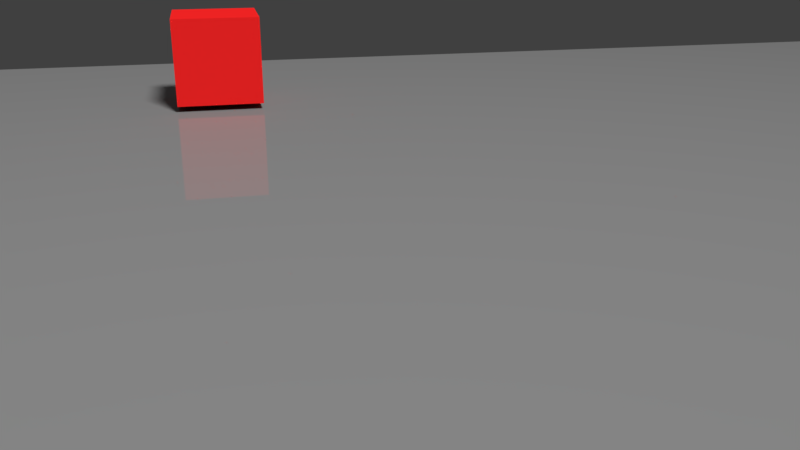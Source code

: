 # Source: ShaderTest.blend  (saved by Blender 2.78.0; exported with 4.5.12 LTS)
import bpy
from mathutils import Matrix  # noqa: F401  (used for matrix-valued properties, if any)

bpy.ops.wm.read_factory_settings(use_empty=True)
scene = bpy.context.scene
scene.name = 'Scene'

# ---- collections
col_collection_1 = bpy.data.collections.new('Collection 1'); scene.collection.children.link(col_collection_1)

# ---- materials (node trees are filled in below, after node groups)
mat_material_001 = bpy.data.materials.new('Material.001')
mat_material_001.alpha_threshold = 0.0
mat_material_001.roughness = 0.5
mat_testmaterial = bpy.data.materials.new('Testmaterial')
mat_testmaterial.alpha_threshold = 0.0
mat_testmaterial.roughness = 0.5

# ---- material node trees
mat_material_001.use_nodes = True; mat_material_001.node_tree.nodes.clear()
_N = mat_material_001.node_tree.nodes; _L = mat_material_001.node_tree.links
n0 = _N.new('ShaderNodeOutputMaterial'); n0.name = 'Material Output'; n0.location = (460, 300)
n1 = _N.new('ShaderNodeFresnel'); n1.name = 'Fresnel'; n1.location = (0, 380)
n1.inputs[0].default_value = 1.2
n2 = _N.new('ShaderNodeMixShader'); n2.name = 'Mix Shader'; n2.location = (240, 300)
n3 = _N.new('ShaderNodeBsdfAnisotropic'); n3.name = 'Glossy BSDF'; n3.location = (0, 140)
n3.distribution = 'GGX'
n3.inputs[1].default_value = 0.0
n4 = _N.new('ShaderNodeBsdfDiffuse'); n4.name = 'Diffuse BSDF'; n4.location = (0, 260)
n4.inputs[0].default_value = (0.2216, 0.2216, 0.2216, 1.0)
_L.new(n2.outputs[0], n0.inputs[0])
_L.new(n1.outputs[0], n2.inputs[0])
_L.new(n3.outputs[0], n2.inputs[2])
_L.new(n4.outputs[0], n2.inputs[1])
n0.is_active_output = True
mat_testmaterial.use_nodes = True; mat_testmaterial.node_tree.nodes.clear()
_N = mat_testmaterial.node_tree.nodes; _L = mat_testmaterial.node_tree.links
n0 = _N.new('ShaderNodeOutputMaterial'); n0.name = 'Material Output'; n0.location = (340, 300)
n1 = _N.new('ShaderNodeBsdfDiffuse'); n1.name = 'Diffuse BSDF'; n1.location = (120, 300)
n1.inputs[0].default_value = (0.8, 0.01591, 0.01591, 1.0)
_L.new(n1.outputs[0], n0.inputs[0])
n0.is_active_output = True

# ---- world
world_world = bpy.data.worlds.new('World'); scene.world = world_world
world_world.color = (0.05088, 0.05088, 0.05088)
world_world.use_sun_shadow = False
world_world.sun_shadow_jitter_overblur = 0.0
world_world.cycles.sampling_method = 'MANUAL'

# ---- cameras
cam_camera = bpy.data.cameras.new('Camera')
cam_camera.clip_end = 100.0
cam_camera.lens = 35.0
cam_camera.sensor_width = 32.0
cam_camera.sensor_height = 18.0
cam_camera.ortho_scale = 7.314
cam_camera.dof.focus_distance = 0.0

# ---- lights
light_lamp = bpy.data.lights.new('Lamp', 'SUN')
light_lamp.transmission_factor = 0.0
light_lamp.cutoff_distance = 30.0
light_lamp.angle = 0.1993
light_lamp.energy = 4.0
light_lamp.shadow_buffer_clip_start = 1.001
light_lamp.shadow_soft_size = 0.1
light_lamp.shadow_cascade_max_distance = 1000.0

# ---- meshes
me_plane = bpy.data.meshes.new('Plane')
me_plane.from_pydata([(-1.0, -1.0, 0.0), (1.0, -1.0, 0.0), (-1.0, 1.0, 0.0), (1.0, 1.0, 0.0)], [], [(0, 1, 3, 2)])
me_plane.materials.append(mat_material_001)
me_plane.use_remesh_preserve_volume = False
me_plane.use_remesh_preserve_attributes = False
me_plane.use_mirror_vertex_groups = False
me_plane.update()
me_suzanne = bpy.data.meshes.new('Suzanne')
me_suzanne.from_pydata([(0.4375, -0.7656, 0.1641), (-0.4375, -0.7656, 0.1641), (0.5, -0.6875, 0.09375), (-0.5, -0.6875, 0.09375), (0.5469, -0.5781, 0.05469), (-0.5469, -0.5781, 0.05469), (0.3516, -0.6172, -0.02344), (-0.3516, -0.6172, -0.02344), (0.3516, -0.7188, 0.03125), (-0.3516, -0.7188, 0.03125), (0.3516, -0.7812, 0.1328), (-0.3516, -0.7812, 0.1328), (0.2734, -0.7969, 0.1641), (-0.2734, -0.7969, 0.1641), (0.2031, -0.7422, 0.09375), (-0.2031, -0.7422, 0.09375), (0.1562, -0.6484, 0.05469), (-0.1562, -0.6484, 0.05469), (0.07812, -0.6562, 0.2422), (-0.07812, -0.6562, 0.2422), (0.1406, -0.7422, 0.2422), (-0.1406, -0.7422, 0.2422), (0.2422, -0.7969, 0.2422), (-0.2422, -0.7969, 0.2422), (0.2734, -0.7969, 0.3281), (-0.2734, -0.7969, 0.3281), (0.2031, -0.7422, 0.3906), (-0.2031, -0.7422, 0.3906), (0.1562, -0.6484, 0.4375), (-0.1562, -0.6484, 0.4375), (0.3516, -0.6172, 0.5156), (-0.3516, -0.6172, 0.5156), (0.3516, -0.7188, 0.4531), (-0.3516, -0.7188, 0.4531), (0.3516, -0.7812, 0.3594), (-0.3516, -0.7812, 0.3594), (0.4375, -0.7656, 0.3281), (-0.4375, -0.7656, 0.3281), (0.5, -0.6875, 0.3906), (-0.5, -0.6875, 0.3906), (0.5469, -0.5781, 0.4375), (-0.5469, -0.5781, 0.4375), (0.625, -0.5625, 0.2422), (-0.625, -0.5625, 0.2422), (0.5625, -0.6719, 0.2422), (-0.5625, -0.6719, 0.2422), (0.4688, -0.7578, 0.2422), (-0.4688, -0.7578, 0.2422), (0.4766, -0.7734, 0.2422), (-0.4766, -0.7734, 0.2422), (0.4453, -0.7812, 0.3359), (-0.4453, -0.7812, 0.3359), (0.3516, -0.8047, 0.375), (-0.3516, -0.8047, 0.375), (0.2656, -0.8203, 0.3359), (-0.2656, -0.8203, 0.3359), (0.2266, -0.8203, 0.2422), (-0.2266, -0.8203, 0.2422), (0.2656, -0.8203, 0.1562), (-0.2656, -0.8203, 0.1562), (0.3516, -0.8281, 0.2422), (-0.3516, -0.8281, 0.2422), (0.3516, -0.8047, 0.1172), (-0.3516, -0.8047, 0.1172), (0.4453, -0.7812, 0.1562), (-0.4453, -0.7812, 0.1562), (0.0, -0.7422, 0.4297), (0.0, -0.8203, 0.3516), (0.0, -0.7344, -0.6797), (0.0, -0.7812, -0.3203), (0.0, -0.7969, -0.1875), (0.0, -0.7188, -0.7734), (0.0, -0.6016, 0.4062), (0.0, -0.5703, 0.5703), (0.0, 0.5469, 0.8984), (0.0, 0.8516, 0.5625), (0.0, 0.8281, 0.07031), (0.0, 0.3516, -0.3828), (0.2031, -0.5625, -0.1875), (-0.2031, -0.5625, -0.1875), (0.3125, -0.5703, -0.4375), (-0.3125, -0.5703, -0.4375), (0.3516, -0.5703, -0.6953), (-0.3516, -0.5703, -0.6953), (0.3672, -0.5312, -0.8906), (-0.3672, -0.5312, -0.8906), (0.3281, -0.5234, -0.9453), (-0.3281, -0.5234, -0.9453), (0.1797, -0.5547, -0.9688), (-0.1797, -0.5547, -0.9688), (0.0, -0.5781, -0.9844), (0.4375, -0.5312, -0.1406), (-0.4375, -0.5312, -0.1406), (0.6328, -0.5391, -0.03906), (-0.6328, -0.5391, -0.03906), (0.8281, -0.4453, 0.1484), (-0.8281, -0.4453, 0.1484), (0.8594, -0.5938, 0.4297), (-0.8594, -0.5938, 0.4297), (0.7109, -0.625, 0.4844), (-0.7109, -0.625, 0.4844), (0.4922, -0.6875, 0.6016), (-0.4922, -0.6875, 0.6016), (0.3203, -0.7344, 0.7578), (-0.3203, -0.7344, 0.7578), (0.1562, -0.7578, 0.7188), (-0.1562, -0.7578, 0.7188), (0.0625, -0.75, 0.4922), (-0.0625, -0.75, 0.4922), (0.1641, -0.7734, 0.4141), (-0.1641, -0.7734, 0.4141), (0.125, -0.7656, 0.3047), (-0.125, -0.7656, 0.3047), (0.2031, -0.7422, 0.09375), (-0.2031, -0.7422, 0.09375), (0.375, -0.7031, 0.01562), (-0.375, -0.7031, 0.01562), (0.4922, -0.6719, 0.0625), (-0.4922, -0.6719, 0.0625), (0.625, -0.6484, 0.1875), (-0.625, -0.6484, 0.1875), (0.6406, -0.6484, 0.2969), (-0.6406, -0.6484, 0.2969), (0.6016, -0.6641, 0.375), (-0.6016, -0.6641, 0.375), (0.4297, -0.7188, 0.4375), (-0.4297, -0.7188, 0.4375), (0.25, -0.7578, 0.4688), (-0.25, -0.7578, 0.4688), (0.0, -0.7344, -0.7656), (0.1094, -0.7344, -0.7188), (-0.1094, -0.7344, -0.7188), (0.1172, -0.7109, -0.8359), (-0.1172, -0.7109, -0.8359), (0.0625, -0.6953, -0.8828), (-0.0625, -0.6953, -0.8828), (0.0, -0.6875, -0.8906), (0.0, -0.75, -0.1953), (0.0, -0.7422, -0.1406), (0.1016, -0.7422, -0.1484), (-0.1016, -0.7422, -0.1484), (0.125, -0.75, -0.2266), (-0.125, -0.75, -0.2266), (0.08594, -0.7422, -0.2891), (-0.08594, -0.7422, -0.2891), (0.3984, -0.6719, -0.04688), (-0.3984, -0.6719, -0.04688), (0.6172, -0.625, 0.05469), (-0.6172, -0.625, 0.05469), (0.7266, -0.6016, 0.2031), (-0.7266, -0.6016, 0.2031), (0.7422, -0.6562, 0.375), (-0.7422, -0.6562, 0.375), (0.6875, -0.7266, 0.4141), (-0.6875, -0.7266, 0.4141), (0.4375, -0.7969, 0.5469), (-0.4375, -0.7969, 0.5469), (0.3125, -0.8359, 0.6406), (-0.3125, -0.8359, 0.6406), (0.2031, -0.8516, 0.6172), (-0.2031, -0.8516, 0.6172), (0.1016, -0.8438, 0.4297), (-0.1016, -0.8438, 0.4297), (0.125, -0.8125, -0.1016), (-0.125, -0.8125, -0.1016), (0.2109, -0.7109, -0.4453), (-0.2109, -0.7109, -0.4453), (0.25, -0.6875, -0.7031), (-0.25, -0.6875, -0.7031), (0.2656, -0.6641, -0.8203), (-0.2656, -0.6641, -0.8203), (0.2344, -0.6328, -0.9141), (-0.2344, -0.6328, -0.9141), (0.1641, -0.6328, -0.9297), (-0.1641, -0.6328, -0.9297), (0.0, -0.6406, -0.9453), (0.0, -0.7266, 0.04688), (0.0, -0.7656, 0.2109), (0.3281, -0.7422, 0.4766), (-0.3281, -0.7422, 0.4766), (0.1641, -0.75, 0.1406), (-0.1641, -0.75, 0.1406), (0.1328, -0.7578, 0.2109), (-0.1328, -0.7578, 0.2109), (0.1172, -0.7344, -0.6875), (-0.1172, -0.7344, -0.6875), (0.07812, -0.75, -0.4453), (-0.07812, -0.75, -0.4453), (0.0, -0.75, -0.4453), (0.0, -0.7422, -0.3281), (0.09375, -0.7812, -0.2734), (-0.09375, -0.7812, -0.2734), (0.1328, -0.7969, -0.2266), (-0.1328, -0.7969, -0.2266), (0.1094, -0.7812, -0.1328), (-0.1094, -0.7812, -0.1328), (0.03906, -0.7812, -0.125), (-0.03906, -0.7812, -0.125), (0.0, -0.8281, -0.2031), (0.04688, -0.8125, -0.1484), (-0.04688, -0.8125, -0.1484), (0.09375, -0.8125, -0.1562), (-0.09375, -0.8125, -0.1562), (0.1094, -0.8281, -0.2266), (-0.1094, -0.8281, -0.2266), (0.07812, -0.8047, -0.25), (-0.07812, -0.8047, -0.25), (0.0, -0.8047, -0.2891), (0.2578, -0.5547, -0.3125), (-0.2578, -0.5547, -0.3125), (0.1641, -0.7109, -0.2422), (-0.1641, -0.7109, -0.2422), (0.1797, -0.7109, -0.3125), (-0.1797, -0.7109, -0.3125), (0.2344, -0.5547, -0.25), (-0.2344, -0.5547, -0.25), (0.0, -0.6875, -0.875), (0.04688, -0.6875, -0.8672), (-0.04688, -0.6875, -0.8672), (0.09375, -0.7109, -0.8203), (-0.09375, -0.7109, -0.8203), (0.09375, -0.7266, -0.7422), (-0.09375, -0.7266, -0.7422), (0.0, -0.6562, -0.7812), (0.09375, -0.6641, -0.75), (-0.09375, -0.6641, -0.75), (0.09375, -0.6406, -0.8125), (-0.09375, -0.6406, -0.8125), (0.04688, -0.6328, -0.8516), (-0.04688, -0.6328, -0.8516), (0.0, -0.6328, -0.8594), (0.1719, -0.7812, 0.2188), (-0.1719, -0.7812, 0.2188), (0.1875, -0.7734, 0.1562), (-0.1875, -0.7734, 0.1562), (0.3359, -0.7578, 0.4297), (-0.3359, -0.7578, 0.4297), (0.2734, -0.7734, 0.4219), (-0.2734, -0.7734, 0.4219), (0.4219, -0.7734, 0.3984), (-0.4219, -0.7734, 0.3984), (0.5625, -0.6953, 0.3516), (-0.5625, -0.6953, 0.3516), (0.5859, -0.6875, 0.2891), (-0.5859, -0.6875, 0.2891), (0.5781, -0.6797, 0.1953), (-0.5781, -0.6797, 0.1953), (0.4766, -0.7188, 0.1016), (-0.4766, -0.7188, 0.1016), (0.375, -0.7422, 0.0625), (-0.375, -0.7422, 0.0625), (0.2266, -0.7812, 0.1094), (-0.2266, -0.7812, 0.1094), (0.1797, -0.7812, 0.2969), (-0.1797, -0.7812, 0.2969), (0.2109, -0.7812, 0.375), (-0.2109, -0.7812, 0.375), (0.2344, -0.7578, 0.3594), (-0.2344, -0.7578, 0.3594), (0.1953, -0.7578, 0.2969), (-0.1953, -0.7578, 0.2969), (0.2422, -0.7578, 0.125), (-0.2422, -0.7578, 0.125), (0.375, -0.7266, 0.08594), (-0.375, -0.7266, 0.08594), (0.4609, -0.7031, 0.1172), (-0.4609, -0.7031, 0.1172), (0.5469, -0.6719, 0.2109), (-0.5469, -0.6719, 0.2109), (0.5547, -0.6719, 0.2812), (-0.5547, -0.6719, 0.2812), (0.5312, -0.6797, 0.3359), (-0.5312, -0.6797, 0.3359), (0.4141, -0.75, 0.3906), (-0.4141, -0.75, 0.3906), (0.2812, -0.7656, 0.3984), (-0.2812, -0.7656, 0.3984), (0.3359, -0.75, 0.4062), (-0.3359, -0.75, 0.4062), (0.2031, -0.75, 0.1719), (-0.2031, -0.75, 0.1719), (0.1953, -0.75, 0.2266), (-0.1953, -0.75, 0.2266), (0.1094, -0.6094, 0.4609), (-0.1094, -0.6094, 0.4609), (0.1953, -0.6172, 0.6641), (-0.1953, -0.6172, 0.6641), (0.3359, -0.5938, 0.6875), (-0.3359, -0.5938, 0.6875), (0.4844, -0.5547, 0.5547), (-0.4844, -0.5547, 0.5547), (0.6797, -0.4922, 0.4531), (-0.6797, -0.4922, 0.4531), (0.7969, -0.4609, 0.4062), (-0.7969, -0.4609, 0.4062), (0.7734, -0.375, 0.1641), (-0.7734, -0.375, 0.1641), (0.6016, -0.4141, 0.0), (-0.6016, -0.4141, 0.0), (0.4375, -0.4688, -0.09375), (-0.4375, -0.4688, -0.09375), (0.0, -0.2891, 0.8984), (0.0, 0.07812, 0.9844), (0.0, 0.6719, -0.1953), (0.0, -0.1875, -0.4609), (0.0, -0.4609, -0.9766), (0.0, -0.3438, -0.8047), (0.0, -0.3203, -0.5703), (0.0, -0.2812, -0.4844), (0.8516, -0.05469, 0.2344), (-0.8516, -0.05469, 0.2344), (0.8594, 0.04688, 0.3203), (-0.8594, 0.04688, 0.3203), (0.7734, 0.4375, 0.2656), (-0.7734, 0.4375, 0.2656), (0.4609, 0.7031, 0.4375), (-0.4609, 0.7031, 0.4375), (0.7344, -0.07031, -0.04688), (-0.7344, -0.07031, -0.04688), (0.5938, 0.1641, -0.125), (-0.5938, 0.1641, -0.125), (0.6406, 0.4297, -0.007812), (-0.6406, 0.4297, -0.007812), (0.3359, 0.6641, 0.05469), (-0.3359, 0.6641, 0.05469), (0.2344, -0.4062, -0.3516), (-0.2344, -0.4062, -0.3516), (0.1797, -0.2578, -0.4141), (-0.1797, -0.2578, -0.4141), (0.2891, -0.3828, -0.7109), (-0.2891, -0.3828, -0.7109), (0.25, -0.3906, -0.5), (-0.25, -0.3906, -0.5), (0.3281, -0.3984, -0.9141), (-0.3281, -0.3984, -0.9141), (0.1406, -0.3672, -0.7578), (-0.1406, -0.3672, -0.7578), (0.125, -0.3594, -0.5391), (-0.125, -0.3594, -0.5391), (0.1641, -0.4375, -0.9453), (-0.1641, -0.4375, -0.9453), (0.2188, -0.4297, -0.2812), (-0.2188, -0.4297, -0.2812), (0.2109, -0.4688, -0.2266), (-0.2109, -0.4688, -0.2266), (0.2031, -0.5, -0.1719), (-0.2031, -0.5, -0.1719), (0.2109, -0.1641, -0.3906), (-0.2109, -0.1641, -0.3906), (0.2969, 0.2656, -0.3125), (-0.2969, 0.2656, -0.3125), (0.3438, 0.5391, -0.1484), (-0.3438, 0.5391, -0.1484), (0.4531, 0.3828, 0.8672), (-0.4531, 0.3828, 0.8672), (0.4531, 0.07031, 0.9297), (-0.4531, 0.07031, 0.9297), (0.4531, -0.2344, 0.8516), (-0.4531, -0.2344, 0.8516), (0.4609, -0.4297, 0.5234), (-0.4609, -0.4297, 0.5234), (0.7266, -0.3359, 0.4062), (-0.7266, -0.3359, 0.4062), (0.6328, -0.2812, 0.4531), (-0.6328, -0.2812, 0.4531), (0.6406, -0.05469, 0.7031), (-0.6406, -0.05469, 0.7031), (0.7969, -0.125, 0.5625), (-0.7969, -0.125, 0.5625), (0.7969, 0.1172, 0.6172), (-0.7969, 0.1172, 0.6172), (0.6406, 0.1953, 0.75), (-0.6406, 0.1953, 0.75), (0.6406, 0.4453, 0.6797), (-0.6406, 0.4453, 0.6797), (0.7969, 0.3594, 0.5391), (-0.7969, 0.3594, 0.5391), (0.6172, 0.5859, 0.3281), (-0.6172, 0.5859, 0.3281), (0.4844, 0.5469, 0.02344), (-0.4844, 0.5469, 0.02344), (0.8203, 0.2031, 0.3281), (-0.8203, 0.2031, 0.3281), (0.4062, -0.1484, -0.1719), (-0.4062, -0.1484, -0.1719), (0.4297, 0.2109, -0.1953), (-0.4297, 0.2109, -0.1953), (0.8906, 0.2344, 0.4062), (-0.8906, 0.2344, 0.4062), (0.7734, 0.125, -0.1406), (-0.7734, 0.125, -0.1406), (1.039, 0.3281, -0.1016), (-1.039, 0.3281, -0.1016), (1.281, 0.4297, 0.05469), (-1.281, 0.4297, 0.05469), (1.352, 0.4219, 0.3203), (-1.352, 0.4219, 0.3203), (1.234, 0.4219, 0.5078), (-1.234, 0.4219, 0.5078), (1.023, 0.3125, 0.4766), (-1.023, 0.3125, 0.4766), (1.016, 0.2891, 0.4141), (-1.016, 0.2891, 0.4141), (1.188, 0.3906, 0.4375), (-1.188, 0.3906, 0.4375), (1.266, 0.4062, 0.2891), (-1.266, 0.4062, 0.2891), (1.211, 0.4062, 0.07812), (-1.211, 0.4062, 0.07812), (1.031, 0.3047, -0.03906), (-1.031, 0.3047, -0.03906), (0.8281, 0.1328, -0.07031), (-0.8281, 0.1328, -0.07031), (0.9219, 0.2188, 0.3594), (-0.9219, 0.2188, 0.3594), (0.9453, 0.2891, 0.3047), (-0.9453, 0.2891, 0.3047), (0.8828, 0.2109, -0.02344), (-0.8828, 0.2109, -0.02344), (1.039, 0.3672, 0.0), (-1.039, 0.3672, 0.0), (1.188, 0.4453, 0.09375), (-1.188, 0.4453, 0.09375), (1.234, 0.4453, 0.25), (-1.234, 0.4453, 0.25), (1.172, 0.4375, 0.3594), (-1.172, 0.4375, 0.3594), (1.023, 0.3594, 0.3438), (-1.023, 0.3594, 0.3438), (0.8438, 0.2109, 0.2891), (-0.8438, 0.2109, 0.2891), (0.8359, 0.2734, 0.1719), (-0.8359, 0.2734, 0.1719), (0.7578, 0.2734, 0.09375), (-0.7578, 0.2734, 0.09375), (0.8203, 0.2734, 0.08594), (-0.8203, 0.2734, 0.08594), (0.8438, 0.2734, 0.01562), (-0.8438, 0.2734, 0.01562), (0.8125, 0.2734, -0.01562), (-0.8125, 0.2734, -0.01562), (0.7266, 0.07031, 0.0), (-0.7266, 0.07031, 0.0), (0.7188, 0.1719, -0.02344), (-0.7188, 0.1719, -0.02344), (0.7188, 0.1875, 0.03906), (-0.7188, 0.1875, 0.03906), (0.7969, 0.2109, 0.2031), (-0.7969, 0.2109, 0.2031), (0.8906, 0.2656, 0.2422), (-0.8906, 0.2656, 0.2422), (0.8906, 0.3203, 0.2344), (-0.8906, 0.3203, 0.2344), (0.8125, 0.3203, -0.01562), (-0.8125, 0.3203, -0.01562), (0.8516, 0.3203, 0.01562), (-0.8516, 0.3203, 0.01562), (0.8281, 0.3203, 0.07812), (-0.8281, 0.3203, 0.07812), (0.7656, 0.3203, 0.09375), (-0.7656, 0.3203, 0.09375), (0.8438, 0.3203, 0.1719), (-0.8438, 0.3203, 0.1719), (1.039, 0.4141, 0.3281), (-1.039, 0.4141, 0.3281), (1.188, 0.4844, 0.3438), (-1.188, 0.4844, 0.3438), (1.258, 0.4922, 0.2422), (-1.258, 0.4922, 0.2422), (1.211, 0.4844, 0.08594), (-1.211, 0.4844, 0.08594), (1.047, 0.4219, 0.0), (-1.047, 0.4219, 0.0), (0.8828, 0.2656, -0.01562), (-0.8828, 0.2656, -0.01562), (0.9531, 0.3438, 0.2891), (-0.9531, 0.3438, 0.2891), (0.8906, 0.3281, 0.1094), (-0.8906, 0.3281, 0.1094), (0.9375, 0.3359, 0.0625), (-0.9375, 0.3359, 0.0625), (1.0, 0.3672, 0.125), (-1.0, 0.3672, 0.125), (0.9609, 0.3516, 0.1719), (-0.9609, 0.3516, 0.1719), (1.016, 0.375, 0.2344), (-1.016, 0.375, 0.2344), (1.055, 0.3828, 0.1875), (-1.055, 0.3828, 0.1875), (1.109, 0.3906, 0.2109), (-1.109, 0.3906, 0.2109), (1.086, 0.3906, 0.2734), (-1.086, 0.3906, 0.2734), (1.023, 0.4844, 0.4375), (-1.023, 0.4844, 0.4375), (1.25, 0.5469, 0.4688), (-1.25, 0.5469, 0.4688), (1.367, 0.5, 0.2969), (-1.367, 0.5, 0.2969), (1.312, 0.5312, 0.05469), (-1.312, 0.5312, 0.05469), (1.039, 0.4922, -0.08594), (-1.039, 0.4922, -0.08594), (0.7891, 0.3281, -0.125), (-0.7891, 0.3281, -0.125), (0.8594, 0.3828, 0.3828), (-0.8594, 0.3828, 0.3828)], [], [(46, 0, 2, 44), (3, 1, 47, 45), (44, 2, 4, 42), (5, 3, 45, 43), (2, 8, 6, 4), (7, 9, 3, 5), (0, 10, 8, 2), (9, 11, 1, 3), (10, 12, 14, 8), (15, 13, 11, 9), (8, 14, 16, 6), (17, 15, 9, 7), (14, 20, 18, 16), (19, 21, 15, 17), (12, 22, 20, 14), (21, 23, 13, 15), (22, 24, 26, 20), (27, 25, 23, 21), (20, 26, 28, 18), (29, 27, 21, 19), (26, 32, 30, 28), (31, 33, 27, 29), (24, 34, 32, 26), (33, 35, 25, 27), (34, 36, 38, 32), (39, 37, 35, 33), (32, 38, 40, 30), (41, 39, 33, 31), (38, 44, 42, 40), (43, 45, 39, 41), (36, 46, 44, 38), (45, 47, 37, 39), (46, 36, 50, 48), (51, 37, 47, 49), (36, 34, 52, 50), (53, 35, 37, 51), (34, 24, 54, 52), (55, 25, 35, 53), (24, 22, 56, 54), (57, 23, 25, 55), (22, 12, 58, 56), (59, 13, 23, 57), (12, 10, 62, 58), (63, 11, 13, 59), (10, 0, 64, 62), (65, 1, 11, 63), (0, 46, 48, 64), (49, 47, 1, 65), (60, 64, 48), (49, 65, 61), (62, 64, 60), (61, 65, 63), (60, 58, 62), (63, 59, 61), (60, 56, 58), (59, 57, 61), (60, 54, 56), (57, 55, 61), (60, 52, 54), (55, 53, 61), (60, 50, 52), (53, 51, 61), (60, 48, 50), (51, 49, 61), (88, 173, 175, 90), (175, 174, 89, 90), (86, 171, 173, 88), (174, 172, 87, 89), (84, 169, 171, 86), (172, 170, 85, 87), (82, 167, 169, 84), (170, 168, 83, 85), (80, 165, 167, 82), (168, 166, 81, 83), (78, 91, 145, 163), (146, 92, 79, 164), (91, 93, 147, 145), (148, 94, 92, 146), (93, 95, 149, 147), (150, 96, 94, 148), (95, 97, 151, 149), (152, 98, 96, 150), (97, 99, 153, 151), (154, 100, 98, 152), (99, 101, 155, 153), (156, 102, 100, 154), (101, 103, 157, 155), (158, 104, 102, 156), (103, 105, 159, 157), (160, 106, 104, 158), (105, 107, 161, 159), (162, 108, 106, 160), (107, 66, 67, 161), (67, 66, 108, 162), (109, 127, 159, 161), (160, 128, 110, 162), (127, 178, 157, 159), (158, 179, 128, 160), (125, 155, 157, 178), (158, 156, 126, 179), (123, 153, 155, 125), (156, 154, 124, 126), (121, 151, 153, 123), (154, 152, 122, 124), (119, 149, 151, 121), (152, 150, 120, 122), (117, 147, 149, 119), (150, 148, 118, 120), (115, 145, 147, 117), (148, 146, 116, 118), (113, 163, 145, 115), (146, 164, 114, 116), (113, 180, 176, 163), (176, 181, 114, 164), (109, 161, 67, 111), (67, 162, 110, 112), (111, 67, 177, 182), (177, 67, 112, 183), (176, 180, 182, 177), (183, 181, 176, 177), (134, 136, 175, 173), (175, 136, 135, 174), (132, 134, 173, 171), (174, 135, 133, 172), (130, 132, 171, 169), (172, 133, 131, 170), (165, 186, 184, 167), (185, 187, 166, 168), (130, 169, 167, 184), (168, 170, 131, 185), (143, 189, 188, 186), (188, 189, 144, 187), (184, 186, 188, 68), (188, 187, 185, 68), (129, 130, 184, 68), (185, 131, 129, 68), (141, 192, 190, 143), (191, 193, 142, 144), (139, 194, 192, 141), (193, 195, 140, 142), (138, 196, 194, 139), (195, 197, 138, 140), (137, 70, 196, 138), (197, 70, 137, 138), (189, 143, 190, 69), (191, 144, 189, 69), (69, 190, 205, 207), (206, 191, 69, 207), (70, 198, 199, 196), (200, 198, 70, 197), (196, 199, 201, 194), (202, 200, 197, 195), (194, 201, 203, 192), (204, 202, 195, 193), (192, 203, 205, 190), (206, 204, 193, 191), (198, 203, 201, 199), (202, 204, 198, 200), (198, 207, 205, 203), (206, 207, 198, 204), (138, 139, 163, 176), (164, 140, 138, 176), (139, 141, 210, 163), (211, 142, 140, 164), (141, 143, 212, 210), (213, 144, 142, 211), (143, 186, 165, 212), (166, 187, 144, 213), (80, 208, 212, 165), (213, 209, 81, 166), (208, 214, 210, 212), (211, 215, 209, 213), (78, 163, 210, 214), (211, 164, 79, 215), (130, 129, 71, 221), (71, 129, 131, 222), (132, 130, 221, 219), (222, 131, 133, 220), (134, 132, 219, 217), (220, 133, 135, 218), (136, 134, 217, 216), (218, 135, 136, 216), (216, 217, 228, 230), (229, 218, 216, 230), (217, 219, 226, 228), (227, 220, 218, 229), (219, 221, 224, 226), (225, 222, 220, 227), (221, 71, 223, 224), (223, 71, 222, 225), (223, 230, 228, 224), (229, 230, 223, 225), (224, 228, 226), (227, 229, 225), (182, 180, 233, 231), (234, 181, 183, 232), (111, 182, 231, 253), (232, 183, 112, 254), (109, 111, 253, 255), (254, 112, 110, 256), (180, 113, 251, 233), (252, 114, 181, 234), (113, 115, 249, 251), (250, 116, 114, 252), (115, 117, 247, 249), (248, 118, 116, 250), (117, 119, 245, 247), (246, 120, 118, 248), (119, 121, 243, 245), (244, 122, 120, 246), (121, 123, 241, 243), (242, 124, 122, 244), (123, 125, 239, 241), (240, 126, 124, 242), (125, 178, 235, 239), (236, 179, 126, 240), (178, 127, 237, 235), (238, 128, 179, 236), (127, 109, 255, 237), (256, 110, 128, 238), (237, 255, 257, 275), (258, 256, 238, 276), (235, 237, 275, 277), (276, 238, 236, 278), (239, 235, 277, 273), (278, 236, 240, 274), (241, 239, 273, 271), (274, 240, 242, 272), (243, 241, 271, 269), (272, 242, 244, 270), (245, 243, 269, 267), (270, 244, 246, 268), (247, 245, 267, 265), (268, 246, 248, 266), (249, 247, 265, 263), (266, 248, 250, 264), (251, 249, 263, 261), (264, 250, 252, 262), (233, 251, 261, 279), (262, 252, 234, 280), (255, 253, 259, 257), (260, 254, 256, 258), (253, 231, 281, 259), (282, 232, 254, 260), (231, 233, 279, 281), (280, 234, 232, 282), (66, 107, 283, 72), (284, 108, 66, 72), (107, 105, 285, 283), (286, 106, 108, 284), (105, 103, 287, 285), (288, 104, 106, 286), (103, 101, 289, 287), (290, 102, 104, 288), (101, 99, 291, 289), (292, 100, 102, 290), (99, 97, 293, 291), (294, 98, 100, 292), (97, 95, 295, 293), (296, 96, 98, 294), (95, 93, 297, 295), (298, 94, 96, 296), (93, 91, 299, 297), (300, 92, 94, 298), (307, 308, 327, 337), (328, 308, 307, 338), (306, 307, 337, 335), (338, 307, 306, 336), (305, 306, 335, 339), (336, 306, 305, 340), (88, 90, 305, 339), (305, 90, 89, 340), (86, 88, 339, 333), (340, 89, 87, 334), (84, 86, 333, 329), (334, 87, 85, 330), (82, 84, 329, 331), (330, 85, 83, 332), (329, 335, 337, 331), (338, 336, 330, 332), (329, 333, 339, 335), (340, 334, 330, 336), (325, 331, 337, 327), (338, 332, 326, 328), (80, 82, 331, 325), (332, 83, 81, 326), (208, 341, 343, 214), (344, 342, 209, 215), (80, 325, 341, 208), (342, 326, 81, 209), (78, 214, 343, 345), (344, 215, 79, 346), (78, 345, 299, 91), (300, 346, 79, 92), (76, 323, 351, 303), (352, 324, 76, 303), (303, 351, 349, 77), (350, 352, 303, 77), (77, 349, 347, 304), (348, 350, 77, 304), (304, 347, 327, 308), (328, 348, 304, 308), (325, 327, 347, 341), (348, 328, 326, 342), (295, 297, 317, 309), (318, 298, 296, 310), (75, 315, 323, 76), (324, 316, 75, 76), (301, 357, 355, 302), (356, 358, 301, 302), (302, 355, 353, 74), (354, 356, 302, 74), (74, 353, 315, 75), (316, 354, 74, 75), (291, 293, 361, 363), (362, 294, 292, 364), (363, 361, 367, 365), (368, 362, 364, 366), (365, 367, 369, 371), (370, 368, 366, 372), (371, 369, 375, 373), (376, 370, 372, 374), (313, 377, 373, 375), (374, 378, 314, 376), (315, 353, 373, 377), (374, 354, 316, 378), (353, 355, 371, 373), (372, 356, 354, 374), (355, 357, 365, 371), (366, 358, 356, 372), (357, 359, 363, 365), (364, 360, 358, 366), (289, 291, 363, 359), (364, 292, 290, 360), (73, 359, 357, 301), (358, 360, 73, 301), (283, 285, 287, 289), (288, 286, 284, 290), (283, 289, 359, 73), (360, 290, 284, 73), (72, 283, 73), (73, 284, 72), (293, 295, 309, 361), (310, 296, 294, 362), (309, 311, 367, 361), (368, 312, 310, 362), (311, 381, 369, 367), (370, 382, 312, 368), (313, 375, 369, 381), (370, 376, 314, 382), (347, 349, 385, 383), (386, 350, 348, 384), (317, 383, 385, 319), (386, 384, 318, 320), (297, 299, 383, 317), (384, 300, 298, 318), (299, 343, 341, 383), (342, 344, 300, 384), (341, 347, 383), (384, 348, 342), (299, 345, 343), (344, 346, 300), (313, 321, 379, 377), (380, 322, 314, 378), (315, 377, 379, 323), (380, 378, 316, 324), (319, 385, 379, 321), (380, 386, 320, 322), (349, 351, 379, 385), (380, 352, 350, 386), (323, 379, 351), (352, 380, 324), (399, 387, 413, 401), (414, 388, 400, 402), (399, 401, 403, 397), (404, 402, 400, 398), (397, 403, 405, 395), (406, 404, 398, 396), (395, 405, 407, 393), (408, 406, 396, 394), (393, 407, 409, 391), (410, 408, 394, 392), (391, 409, 411, 389), (412, 410, 392, 390), (409, 419, 417, 411), (418, 420, 410, 412), (407, 421, 419, 409), (420, 422, 408, 410), (405, 423, 421, 407), (422, 424, 406, 408), (403, 425, 423, 405), (424, 426, 404, 406), (401, 427, 425, 403), (426, 428, 402, 404), (401, 413, 415, 427), (416, 414, 402, 428), (317, 319, 443, 441), (444, 320, 318, 442), (319, 389, 411, 443), (412, 390, 320, 444), (309, 317, 441, 311), (442, 318, 310, 312), (381, 429, 413, 387), (414, 430, 382, 388), (411, 417, 439, 443), (440, 418, 412, 444), (437, 445, 443, 439), (444, 446, 438, 440), (433, 445, 437, 435), (438, 446, 434, 436), (431, 447, 445, 433), (446, 448, 432, 434), (429, 447, 431, 449), (432, 448, 430, 450), (413, 429, 449, 415), (450, 430, 414, 416), (311, 447, 429, 381), (430, 448, 312, 382), (311, 441, 445, 447), (446, 442, 312, 448), (441, 443, 445), (446, 444, 442), (415, 449, 451, 475), (452, 450, 416, 476), (449, 431, 461, 451), (462, 432, 450, 452), (431, 433, 459, 461), (460, 434, 432, 462), (433, 435, 457, 459), (458, 436, 434, 460), (435, 437, 455, 457), (456, 438, 436, 458), (437, 439, 453, 455), (454, 440, 438, 456), (439, 417, 473, 453), (474, 418, 440, 454), (427, 415, 475, 463), (476, 416, 428, 464), (425, 427, 463, 465), (464, 428, 426, 466), (423, 425, 465, 467), (466, 426, 424, 468), (421, 423, 467, 469), (468, 424, 422, 470), (419, 421, 469, 471), (470, 422, 420, 472), (417, 419, 471, 473), (472, 420, 418, 474), (457, 455, 479, 477), (480, 456, 458, 478), (477, 479, 481, 483), (482, 480, 478, 484), (483, 481, 487, 485), (488, 482, 484, 486), (485, 487, 489, 491), (490, 488, 486, 492), (463, 475, 485, 491), (486, 476, 464, 492), (451, 483, 485, 475), (486, 484, 452, 476), (451, 461, 477, 483), (478, 462, 452, 484), (457, 477, 461, 459), (462, 478, 458, 460), (453, 473, 479, 455), (480, 474, 454, 456), (471, 481, 479, 473), (480, 482, 472, 474), (469, 487, 481, 471), (482, 488, 470, 472), (467, 489, 487, 469), (488, 490, 468, 470), (465, 491, 489, 467), (490, 492, 466, 468), (463, 491, 465), (466, 492, 464), (391, 389, 503, 501), (504, 390, 392, 502), (393, 391, 501, 499), (502, 392, 394, 500), (395, 393, 499, 497), (500, 394, 396, 498), (397, 395, 497, 495), (498, 396, 398, 496), (399, 397, 495, 493), (496, 398, 400, 494), (387, 399, 493, 505), (494, 400, 388, 506), (493, 501, 503, 505), (504, 502, 494, 506), (493, 495, 499, 501), (500, 496, 494, 502), (495, 497, 499), (500, 498, 496), (313, 381, 387, 505), (388, 382, 314, 506), (313, 505, 503, 321), (504, 506, 314, 322), (319, 321, 503, 389), (504, 322, 320, 390)])
me_suzanne.polygons.foreach_set('use_smooth', [True] * 500)
me_suzanne.materials.append(mat_testmaterial)
me_suzanne.use_remesh_preserve_volume = False
me_suzanne.use_remesh_preserve_attributes = False
me_suzanne.use_mirror_vertex_groups = False
me_suzanne.update()
me_cone = bpy.data.meshes.new('Cone')
me_cone.from_pydata([(0.0, 1.0, -1.0), (0.1951, 0.9808, -1.0), (0.3827, 0.9239, -1.0), (0.5556, 0.8315, -1.0), (0.7071, 0.7071, -1.0), (0.8315, 0.5556, -1.0), (0.9239, 0.3827, -1.0), (0.9808, 0.1951, -1.0), (1.0, 7.55e-08, -1.0), (0.0, 0.0, 1.0), (0.9808, -0.1951, -1.0), (0.9239, -0.3827, -1.0), (0.8315, -0.5556, -1.0), (0.7071, -0.7071, -1.0), (0.5556, -0.8315, -1.0), (0.3827, -0.9239, -1.0), (0.1951, -0.9808, -1.0), (-3.258e-07, -1.0, -1.0), (-0.1951, -0.9808, -1.0), (-0.3827, -0.9239, -1.0), (-0.5556, -0.8315, -1.0), (-0.7071, -0.7071, -1.0), (-0.8315, -0.5556, -1.0), (-0.9239, -0.3827, -1.0), (-0.9808, -0.1951, -1.0), (-1.0, 9.656e-07, -1.0), (-0.9808, 0.1951, -1.0), (-0.9239, 0.3827, -1.0), (-0.8315, 0.5556, -1.0), (-0.7071, 0.7071, -1.0), (-0.5556, 0.8315, -1.0), (-0.3827, 0.9239, -1.0), (-0.1951, 0.9808, -1.0)], [], [(0, 9, 1), (1, 9, 2), (2, 9, 3), (3, 9, 4), (4, 9, 5), (5, 9, 6), (6, 9, 7), (7, 9, 8), (8, 9, 10), (10, 9, 11), (11, 9, 12), (12, 9, 13), (13, 9, 14), (14, 9, 15), (15, 9, 16), (16, 9, 17), (17, 9, 18), (18, 9, 19), (19, 9, 20), (20, 9, 21), (21, 9, 22), (22, 9, 23), (23, 9, 24), (24, 9, 25), (25, 9, 26), (26, 9, 27), (27, 9, 28), (28, 9, 29), (29, 9, 30), (30, 9, 31), (31, 9, 32), (32, 9, 0), (0, 1, 2, 3, 4, 5, 6, 7, 8, 10, 11, 12, 13, 14, 15, 16, 17, 18, 19, 20, 21, 22, 23, 24, 25, 26, 27, 28, 29, 30, 31, 32)])
me_cone.polygons.foreach_set('use_smooth', [True] * 33)
me_cone.materials.append(mat_testmaterial)
me_cone.use_remesh_preserve_volume = False
me_cone.use_remesh_preserve_attributes = False
me_cone.use_mirror_vertex_groups = False
me_cone.update()
me_cube = bpy.data.meshes.new('Cube')
me_cube.from_pydata([(1.0, 1.0, -1.0), (1.0, -1.0, -1.0), (-1.0, -1.0, -1.0), (-1.0, 1.0, -1.0), (1.0, 1.0, 1.0), (1.0, -1.0, 1.0), (-1.0, -1.0, 1.0), (-1.0, 1.0, 1.0)], [], [(0, 1, 2, 3), (4, 7, 6, 5), (0, 4, 5, 1), (1, 5, 6, 2), (2, 6, 7, 3), (4, 0, 3, 7)])
me_cube.materials.append(mat_testmaterial)
me_cube.use_remesh_preserve_volume = False
me_cube.use_remesh_preserve_attributes = False
me_cube.use_mirror_vertex_groups = False
me_cube.update()

# ---- objects
ob_plane = bpy.data.objects.new('Plane', me_plane)
ob_suzanne = bpy.data.objects.new('Suzanne', me_suzanne)
ob_cone = bpy.data.objects.new('Cone', me_cone)
ob_cube = bpy.data.objects.new('Cube', me_cube)
ob_lamp = bpy.data.objects.new('Lamp', light_lamp)
ob_camera = bpy.data.objects.new('Camera', cam_camera)

# ---- transforms, parenting, visibility, modifiers, constraints
ob_plane.location = (-0.4319, -0.03547, -0.1429)
ob_plane.scale = (17.6, 17.6, 17.6)
ob_plane.lineart.crease_threshold = 0.0
ob_suzanne.location = (8.0, 5.0, 1.0)
ob_suzanne.rotation_euler = (0.0, -0.0, 1.571)
ob_suzanne.lineart.crease_threshold = 0.0
_m = ob_suzanne.modifiers.new('Subsurf', 'SUBSURF')
_m.uv_smooth = 'PRESERVE_CORNERS'
_m.quality = 2
_m.levels = 3
_m.show_only_control_edges = False
ob_cone.location = (14.0, 10.0, 1.0)
ob_cone.lineart.crease_threshold = 0.0
_m = ob_cone.modifiers.new('Subsurf', 'SUBSURF')
_m.uv_smooth = 'PRESERVE_CORNERS'
_m.quality = 2
_m.levels = 2
_m.show_only_control_edges = False
ob_cube.location = (-12.0, -3.0, 1.0)
ob_cube.lock_rotations_4d = False
ob_cube.empty_display_type = 'ARROWS'
ob_cube.lineart.crease_threshold = 0.0
ob_lamp.location = (4.076, 1.005, 5.904)
ob_lamp.rotation_euler = (0.6503, 0.05522, 1.866)
ob_lamp.lock_rotations_4d = False
ob_lamp.empty_display_type = 'ARROWS'
ob_lamp.color = (0.0, 0.0, 0.0, 0.0)
ob_lamp.lineart.crease_threshold = 0.0
ob_camera.location = (9.712, -3.259, 4.399)
ob_camera.rotation_euler = (1.221, -7.841e-06, 1.354)
ob_camera.lock_rotations_4d = False
ob_camera.empty_display_type = 'ARROWS'
ob_camera.color = (0.0, 0.0, 0.0, 0.0)
ob_camera.display_type = 'WIRE'
ob_camera.lineart.crease_threshold = 0.0

# ---- collection membership
col_collection_1.objects.link(ob_plane)
col_collection_1.objects.link(ob_suzanne)
col_collection_1.objects.link(ob_cone)
col_collection_1.objects.link(ob_cube)
col_collection_1.objects.link(ob_lamp)
col_collection_1.objects.link(ob_camera)

# ---- scene / render settings (as saved in the file)
scene.camera = ob_camera
scene.frame_start = 1; scene.frame_end = 250; scene.frame_set(1)
scene.render.engine = 'CYCLES'
scene.render.resolution_percentage = 50
scene.render.dither_intensity = 0.0
scene.cycles.use_denoising = False
scene.cycles.samples = 128
scene.cycles.sampling_pattern = 'TABULATED_SOBOL'
scene.cycles.light_sampling_threshold = 0.0
scene.cycles.use_adaptive_sampling = False
scene.cycles.use_light_tree = False
scene.cycles.blur_glossy = 0.0
scene.cycles.sample_clamp_indirect = 0.0
scene.view_settings.view_transform = 'Standard'
bpy.context.view_layer.update()
